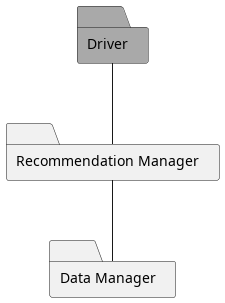

The diagram above was rendered by PlantUML. Its source (embedded in the PNG):
@startuml feat1

folder RM as "Recommendation Manager"
folder DM as "Data Manager"
folder D as "Driver" #DarkGray

D -- RM
RM -- DM
@enduml